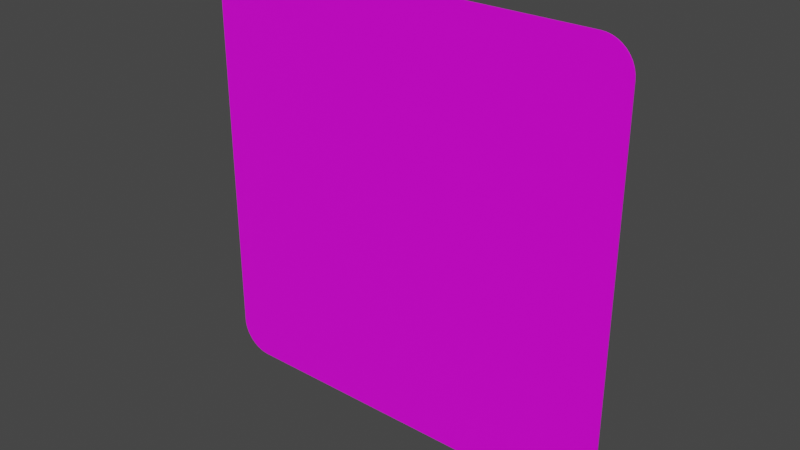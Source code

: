 # Source: quadrat_600.blend  (saved by Blender 3.2.14; exported with 4.5.12 LTS)
import bpy
from mathutils import Matrix  # noqa: F401  (used for matrix-valued properties, if any)

bpy.ops.wm.read_factory_settings(use_empty=True)
scene = bpy.context.scene
scene.name = 'Scene'

# ---- collections
col_collection = bpy.data.collections.new('Collection'); scene.collection.children.link(col_collection)

# ---- images (referenced by path relative to the original .blend; pixels are not part of the script)
import os
ASSET_DIR = os.environ.get("B2B_ASSET_DIR", "")  # directory of the original .blend (textures are referenced by path, not embedded)
HERE = os.path.dirname(os.path.abspath(__file__))  # packed textures are extracted next to this script under _unpacked/

def load_image(name, relpath, width, height, colorspace="sRGB"):
    """Load a texture the original file referenced (path relative to the .blend, or extracted next to this script)."""
    p = next((c for c in (os.path.join(HERE, relpath), os.path.join(ASSET_DIR, relpath)) if relpath and os.path.exists(c)), "")
    if p:
        img = bpy.data.images.load(p, check_existing=True)
        img.name = name
    else:  # same state as the original file: an image datablock whose file is absent (Cycles renders it pink)
        img = bpy.data.images.new(name, width, height)
        img.source = "FILE"
        img.filepath = "//" + (relpath or name)
    img.colorspace_settings.name = colorspace
    return img
img_rohling_jpg = load_image('rohling.jpg', 'rohling.jpg', 1024, 1024, 'sRGB')

# ---- materials (node trees are filled in below, after node groups)
mat_material = bpy.data.materials.new('Material')
mat_material.alpha_threshold = 0.0
mat_material.use_transparent_shadow = False
mat_material.line_color = (0.0, 0.0, 0.0, 1.0)

# ---- material node trees
mat_material.use_nodes = True; mat_material.node_tree.nodes.clear()
_N = mat_material.node_tree.nodes; _L = mat_material.node_tree.links
n0 = _N.new('ShaderNodeOutputMaterial'); n0.name = 'Material Output'; n0.location = (300, 300)
n1 = _N.new('ShaderNodeBsdfPrincipled'); n1.name = 'Principled BSDF'; n1.location = (10, 300)
n1.distribution = 'GGX'
n1.subsurface_method = 'RANDOM_WALK_SKIN'
n1.inputs[2].default_value = 0.4
n1.inputs[3].default_value = 1.45
n1.inputs[27].default_value = (0.0, 0.0, 0.0, 1.0)
n1.inputs[28].default_value = 1.0
n2 = _N.new('ShaderNodeTexImage'); n2.name = 'Image Texture'; n2.location = (-280, 280)
n2.image = img_rohling_jpg
_L.new(n1.outputs[0], n0.inputs[0])
_L.new(n2.outputs[0], n1.inputs[0])
n0.is_active_output = True

# ---- world
world_world = bpy.data.worlds.new('World'); scene.world = world_world
world_world.use_nodes = True; world_world.node_tree.nodes.clear()
_N = world_world.node_tree.nodes; _L = world_world.node_tree.links
n0 = _N.new('ShaderNodeOutputWorld'); n0.name = 'World Output'; n0.location = (300, 300)
n1 = _N.new('ShaderNodeBackground'); n1.name = 'Background'; n1.location = (10, 300)
n1.inputs[0].default_value = (0.05088, 0.05088, 0.05088, 1.0)
_L.new(n1.outputs[0], n0.inputs[0])
n0.is_active_output = True
world_world.color = (0.05088, 0.05088, 0.05088)
world_world.use_sun_shadow = False
world_world.sun_shadow_jitter_overblur = 0.0

# ---- meshes
me_plane_003 = bpy.data.meshes.new('Plane.003')
me_plane_003.from_pydata([(-0.2566, 0.0, -1.311e-08), (-0.3, 0.04345, -1.311e-08), (-0.2633, 0.0005349, -1.311e-08), (-0.27, 0.002126, -1.311e-08), (-0.2763, 0.004735, -1.311e-08), (-0.2821, 0.008298, -1.311e-08), (-0.2873, 0.01273, -1.311e-08), (-0.2917, 0.01791, -1.311e-08), (-0.2953, 0.02372, -1.311e-08), (-0.2979, 0.03002, -1.311e-08), (-0.2995, 0.03665, -1.311e-08), (-0.3, 0.5566, -1.311e-08), (-0.2566, 0.6, -1.311e-08), (-0.2995, 0.5633, -1.311e-08), (-0.2979, 0.57, -1.311e-08), (-0.2953, 0.5763, -1.311e-08), (-0.2917, 0.5821, -1.311e-08), (-0.2873, 0.5873, -1.311e-08), (-0.2821, 0.5917, -1.311e-08), (-0.2763, 0.5953, -1.311e-08), (-0.27, 0.5979, -1.311e-08), (-0.2633, 0.5995, -1.311e-08), (0.2566, 0.6, -1.311e-08), (0.3, 0.5566, -1.311e-08), (0.2633, 0.5995, -1.311e-08), (0.27, 0.5979, -1.311e-08), (0.2763, 0.5953, -1.311e-08), (0.2821, 0.5917, -1.311e-08), (0.2873, 0.5873, -1.311e-08), (0.2917, 0.5821, -1.311e-08), (0.2953, 0.5763, -1.311e-08), (0.2979, 0.57, -1.311e-08), (0.2995, 0.5633, -1.311e-08), (0.3, 0.04345, -1.311e-08), (0.2566, 0.0, -1.311e-08), (0.2995, 0.03665, -1.311e-08), (0.2979, 0.03002, -1.311e-08), (0.2953, 0.02372, -1.311e-08), (0.2917, 0.01791, -1.311e-08), (0.2873, 0.01273, -1.311e-08), (0.2821, 0.008298, -1.311e-08), (0.2763, 0.004735, -1.311e-08), (0.27, 0.002126, -1.311e-08), (0.2633, 0.0005349, -1.311e-08), (-0.2566, 0.6, 0.002), (-0.3, 0.5566, 0.002), (-0.2633, 0.5995, 0.002), (-0.27, 0.5979, 0.002), (-0.2763, 0.5953, 0.002), (-0.2821, 0.5917, 0.002), (-0.2873, 0.5873, 0.002), (-0.2917, 0.5821, 0.002), (-0.2953, 0.5763, 0.002), (-0.2979, 0.57, 0.002), (-0.2995, 0.5633, 0.002), (-0.3, 0.04345, 0.002), (-0.2566, 0.0, 0.002), (-0.2995, 0.03665, 0.002), (-0.2979, 0.03002, 0.002), (-0.2953, 0.02372, 0.002), (-0.2917, 0.01791, 0.002), (-0.2873, 0.01273, 0.002), (-0.2821, 0.008298, 0.002), (-0.2763, 0.004735, 0.002), (-0.27, 0.002126, 0.002), (-0.2633, 0.0005349, 0.002), (0.2566, 0.0, 0.002), (0.3, 0.04345, 0.002), (0.2633, 0.0005349, 0.002), (0.27, 0.002126, 0.002), (0.2763, 0.004735, 0.002), (0.2821, 0.008298, 0.002), (0.2873, 0.01273, 0.002), (0.2917, 0.01791, 0.002), (0.2953, 0.02372, 0.002), (0.2979, 0.03002, 0.002), (0.2995, 0.03665, 0.002), (0.3, 0.5566, 0.002), (0.2566, 0.6, 0.002), (0.2995, 0.5633, 0.002), (0.2979, 0.57, 0.002), (0.2953, 0.5763, 0.002), (0.2917, 0.5821, 0.002), (0.2873, 0.5873, 0.002), (0.2821, 0.5917, 0.002), (0.2763, 0.5953, 0.002), (0.27, 0.5979, 0.002), (0.2633, 0.5995, 0.002)], [], [(55, 57, 58, 59, 60, 61, 62, 63, 64, 65, 56, 66, 68, 69, 70, 71, 72, 73, 74, 75, 76, 67, 77, 79, 80, 81, 82, 83, 84, 85, 86, 87, 78, 44, 46, 47, 48, 49, 50, 51, 52, 53, 54, 45), (0, 34, 66, 56), (33, 23, 77, 67), (22, 12, 44, 78), (22, 78, 87, 24), (24, 87, 86, 25), (25, 86, 85, 26), (26, 85, 84, 27), (27, 84, 83, 28), (28, 83, 82, 29), (29, 82, 81, 30), (30, 81, 80, 31), (31, 80, 79, 32), (32, 79, 77, 23), (0, 56, 65, 2), (2, 65, 64, 3), (3, 64, 63, 4), (4, 63, 62, 5), (5, 62, 61, 6), (6, 61, 60, 7), (7, 60, 59, 8), (8, 59, 58, 9), (9, 58, 57, 10), (10, 57, 55, 1), (44, 12, 21, 46), (46, 21, 20, 47), (47, 20, 19, 48), (48, 19, 18, 49), (49, 18, 17, 50), (50, 17, 16, 51), (51, 16, 15, 52), (52, 15, 14, 53), (53, 14, 13, 54), (54, 13, 11, 45), (66, 34, 43, 68), (68, 43, 42, 69), (69, 42, 41, 70), (70, 41, 40, 71), (71, 40, 39, 72), (72, 39, 38, 73), (73, 38, 37, 74), (74, 37, 36, 75), (75, 36, 35, 76), (76, 35, 33, 67), (11, 1, 55, 45), (24, 25, 26, 27, 28, 29, 30, 31, 32, 23, 33, 35, 36, 37, 38, 39, 40, 41, 42, 43, 34, 0, 2, 3, 4, 5, 6, 7, 8, 9, 10, 1, 11, 13, 14, 15, 16, 17, 18, 19, 20, 21, 12, 22)])
_uv = me_plane_003.uv_layers.new(name='UVMap')
_uv.uv.foreach_set('vector', [9.99e-05, 0.0725, 0.0009913, 0.06117, 0.003643, 0.05013, 0.007991, 0.03963, 0.01393, 0.02994, 0.0213, 0.0213, 0.02994, 0.01393, 0.03963, 0.007991, 0.05013, 0.003643, 0.06117, 0.0009914, 0.0725, 0.0001, 0.9275, 0.0001001, 0.9388, 0.0009913, 0.9499, 0.003643, 0.9604, 0.007991, 0.9701, 0.01393, 0.9787, 0.0213, 0.9861, 0.02994, 0.992, 0.03963, 0.9964, 0.05013, 0.999, 0.06117, 0.9999, 0.0725, 0.9999, 0.9275, 0.999, 0.9388, 0.9964, 0.9499, 0.992, 0.9604, 0.9861, 0.9701, 0.9787, 0.9787, 0.9701, 0.9861, 0.9604, 0.992, 0.9499, 0.9964, 0.9388, 0.999, 0.9275, 0.9999, 0.0725, 0.9999, 0.06117, 0.999, 0.05013, 0.9964, 0.03963, 0.992, 0.02994, 0.9861, 0.0213, 0.9787, 0.01393, 0.9701, 0.007991, 0.9604, 0.003643, 0.9499, 0.0009912, 0.9388, 9.987e-05, 0.9275, 0.9842, 0.01398, 0.9892, 0.01464, 0.9892, 0.01469, 0.9842, 0.01404, 0.9901, 0.0129, 0.989, 0.008, 0.9891, 0.00799, 0.9902, 0.01288, 0.9882, 0.007066, 0.9841, 0.007255, 0.9841, 0.007192, 0.9882, 0.007011, 0.9882, 0.007066, 0.9882, 0.007011, 0.9884, 0.007047, 0.9884, 0.00709, 0.9884, 0.00709, 0.9884, 0.007047, 0.9885, 0.007093, 0.9885, 0.007131, 0.9885, 0.007131, 0.9885, 0.007093, 0.9886, 0.007155, 0.9886, 0.007189, 0.9886, 0.007189, 0.9886, 0.007155, 0.9887, 0.007233, 0.9887, 0.007263, 0.9887, 0.007263, 0.9887, 0.007233, 0.9888, 0.007327, 0.9888, 0.007353, 0.9888, 0.007353, 0.9888, 0.007327, 0.9889, 0.007435, 0.9889, 0.007456, 0.9889, 0.007456, 0.9889, 0.007435, 0.989, 0.007556, 0.9889, 0.007571, 0.9889, 0.007571, 0.989, 0.007556, 0.989, 0.007686, 0.989, 0.007697, 0.989, 0.007697, 0.989, 0.007686, 0.9891, 0.007827, 0.989, 0.007834, 0.989, 0.007834, 0.9891, 0.007827, 0.9891, 0.00799, 0.989, 0.008, 0.9842, 0.01398, 0.9842, 0.01404, 0.984, 0.01404, 0.984, 0.01399, 0.984, 0.01399, 0.984, 0.01404, 0.9839, 0.01403, 0.9839, 0.01398, 0.9839, 0.01398, 0.9839, 0.01403, 0.9837, 0.014, 0.9837, 0.01395, 0.9837, 0.01395, 0.9837, 0.014, 0.9835, 0.01394, 0.9836, 0.0139, 0.9836, 0.0139, 0.9835, 0.01394, 0.9834, 0.01386, 0.9834, 0.01382, 0.9834, 0.01382, 0.9834, 0.01386, 0.9833, 0.01376, 0.9833, 0.01373, 0.9833, 0.01373, 0.9833, 0.01376, 0.9831, 0.01364, 0.9832, 0.01361, 0.9832, 0.01361, 0.9831, 0.01364, 0.9831, 0.01351, 0.9831, 0.01348, 0.9831, 0.01348, 0.9831, 0.01351, 0.983, 0.01335, 0.983, 0.01333, 0.983, 0.01333, 0.983, 0.01335, 0.9829, 0.01317, 0.983, 0.01316, 0.9841, 0.007192, 0.9841, 0.007255, 0.9839, 0.00726, 0.9839, 0.007205, 0.9839, 0.007205, 0.9839, 0.00726, 0.9838, 0.007291, 0.9837, 0.00724, 0.9837, 0.00724, 0.9838, 0.007291, 0.9836, 0.007345, 0.9836, 0.007299, 0.9836, 0.007299, 0.9836, 0.007345, 0.9835, 0.007423, 0.9834, 0.007381, 0.9834, 0.007381, 0.9835, 0.007423, 0.9833, 0.007521, 0.9833, 0.007484, 0.9833, 0.007484, 0.9833, 0.007521, 0.9832, 0.00764, 0.9832, 0.007608, 0.9832, 0.007608, 0.9832, 0.00764, 0.9831, 0.00778, 0.9831, 0.007754, 0.9831, 0.007754, 0.9831, 0.00778, 0.983, 0.007941, 0.983, 0.007921, 0.983, 0.007921, 0.983, 0.007941, 0.983, 0.008126, 0.9829, 0.008114, 0.9829, 0.008114, 0.983, 0.008126, 0.983, 0.008345, 0.9829, 0.008342, 0.9892, 0.01469, 0.9892, 0.01464, 0.9894, 0.01461, 0.9894, 0.01466, 0.9894, 0.01466, 0.9894, 0.01461, 0.9895, 0.01456, 0.9895, 0.0146, 0.9895, 0.0146, 0.9895, 0.01456, 0.9896, 0.01449, 0.9897, 0.01452, 0.9897, 0.01452, 0.9896, 0.01449, 0.9898, 0.01439, 0.9898, 0.01442, 0.9898, 0.01442, 0.9898, 0.01439, 0.9899, 0.01426, 0.9899, 0.0143, 0.9899, 0.0143, 0.9899, 0.01426, 0.99, 0.0141, 0.99, 0.01413, 0.99, 0.01413, 0.99, 0.0141, 0.99, 0.0139, 0.9901, 0.01392, 0.9901, 0.01392, 0.99, 0.0139, 0.9901, 0.01363, 0.9902, 0.01364, 0.9902, 0.01364, 0.9901, 0.01363, 0.9901, 0.01329, 0.9902, 0.01329, 0.9902, 0.01329, 0.9901, 0.01329, 0.9901, 0.0129, 0.9902, 0.01288, 0.983, 0.008345, 0.983, 0.01316, 0.9829, 0.01317, 0.9829, 0.008342, 0.005478, 0.9919, 0.005348, 0.9919, 0.005225, 0.9918, 0.005112, 0.9917, 0.00501, 0.9916, 0.004924, 0.9915, 0.004854, 0.9914, 0.004803, 0.9913, 0.004772, 0.9912, 0.004762, 0.991, 0.004762, 0.981, 0.004772, 0.9809, 0.004803, 0.9808, 0.004854, 0.9806, 0.004924, 0.9805, 0.00501, 0.9804, 0.005112, 0.9803, 0.005225, 0.9803, 0.005348, 0.9802, 0.005478, 0.9802, 0.005611, 0.9802, 0.01564, 0.9802, 0.01577, 0.9802, 0.0159, 0.9802, 0.01603, 0.9803, 0.01614, 0.9803, 0.01624, 0.9804, 0.01633, 0.9805, 0.0164, 0.9806, 0.01645, 0.9808, 0.01648, 0.9809, 0.01649, 0.981, 0.01649, 0.991, 0.01648, 0.9912, 0.01645, 0.9913, 0.0164, 0.9914, 0.01633, 0.9915, 0.01624, 0.9916, 0.01614, 0.9917, 0.01603, 0.9918, 0.0159, 0.9919, 0.01577, 0.9919, 0.01564, 0.9919, 0.005611, 0.9919])
me_plane_003.materials.append(mat_material)
me_plane_003.update()

# ---- objects
ob_plane = bpy.data.objects.new('Plane', me_plane_003)
ob_empty = bpy.data.objects.new('Empty', None)

# ---- transforms, parenting, visibility, modifiers, constraints
ob_plane.location = (0.0, 0.0, 0.0)
ob_plane.rotation_euler = (1.571, 0.0, 0.0)
ob_empty.location = (0.0, 0.0, 0.2999)
ob_empty.rotation_euler = (1.571, -0.0, -0.0)
ob_empty.scale = (0.1199, 0.1199, 0.1199)
ob_empty.empty_display_type = 'IMAGE'
ob_empty.empty_display_size = 5.0

# ---- collection membership
col_collection.objects.link(ob_plane)
col_collection.objects.link(ob_empty)

# ---- scene / render settings (as saved in the file)
scene.frame_start = 1; scene.frame_end = 250; scene.frame_set(1)
scene.render.engine = 'BLENDER_EEVEE_NEXT'
scene.cycles.sampling_pattern = 'TABULATED_SOBOL'
scene.cycles.use_light_tree = False
scene.view_settings.view_transform = 'Filmic'
bpy.context.view_layer.update()

# ---- added for rendering (the .blend has no active camera and no usable light): camera, sun
cam_auto = bpy.data.cameras.new('AutoCamera')
cam_auto.lens = 50.0
cam_auto.sensor_width = 36.0
cam_auto.clip_end = 1000.0
ob_auto_camera = bpy.data.objects.new('AutoCamera', cam_auto)
scene.collection.objects.link(ob_auto_camera)
ob_auto_camera.location = (0.785081, -0.943098, 0.928065)
ob_auto_camera.rotation_euler = (1.09748, -7.21219e-08, 0.694738)
scene.camera = ob_auto_camera
light_auto_sun = bpy.data.lights.new('AutoSun', 'SUN')
light_auto_sun.energy = 3.0
light_auto_sun.angle = 0.0523599
ob_auto_sun = bpy.data.objects.new('AutoSun', light_auto_sun)
scene.collection.objects.link(ob_auto_sun)
ob_auto_sun.rotation_euler = (0.872665, 0.174533, 0.523599)
bpy.context.view_layer.update()
